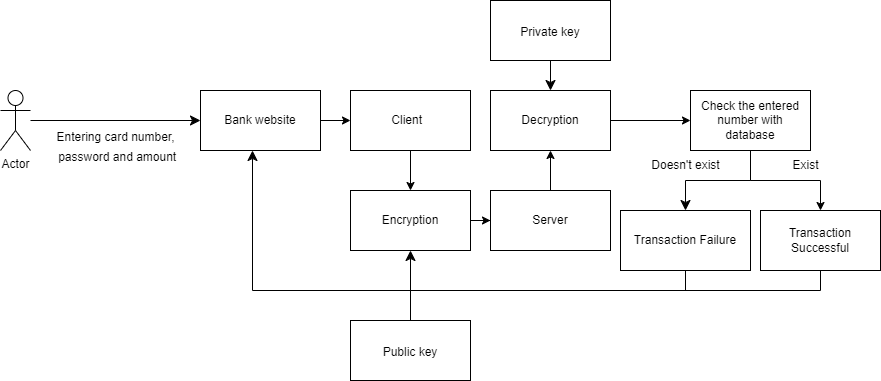

The diagram above was exported from draw.io. Its source (the exported page's mxGraphModel, read from the mxfile embedded in the PNG):
<mxGraphModel dx="1730" dy="488" grid="1" gridSize="10" guides="1" tooltips="1" connect="1" arrows="1" fold="1" page="1" pageScale="1" pageWidth="850" pageHeight="1100" math="0" shadow="0">
  <root>
    <mxCell id="0" />
    <mxCell id="1" parent="0" />
    <mxCell id="YDr-AaNaClM5xGEHM6Wr-41" value="" style="edgeStyle=none;curved=1;rounded=0;orthogonalLoop=1;jettySize=auto;html=1;fontSize=12;startSize=8;endSize=8;fontStyle=0;fontFamily=Helvetica;" parent="1" source="YDr-AaNaClM5xGEHM6Wr-1" target="YDr-AaNaClM5xGEHM6Wr-3" edge="1">
      <mxGeometry relative="1" as="geometry" />
    </mxCell>
    <mxCell id="YDr-AaNaClM5xGEHM6Wr-1" value="Actor" style="shape=umlActor;verticalLabelPosition=bottom;verticalAlign=top;html=1;outlineConnect=0;fontStyle=0;fontFamily=Helvetica;" parent="1" vertex="1">
      <mxGeometry x="-80" y="170" width="30" height="60" as="geometry" />
    </mxCell>
    <mxCell id="YDr-AaNaClM5xGEHM6Wr-10" value="" style="edgeStyle=orthogonalEdgeStyle;rounded=0;orthogonalLoop=1;jettySize=auto;html=1;fontStyle=0;fontFamily=Helvetica;" parent="1" source="YDr-AaNaClM5xGEHM6Wr-3" target="YDr-AaNaClM5xGEHM6Wr-9" edge="1">
      <mxGeometry relative="1" as="geometry" />
    </mxCell>
    <mxCell id="YDr-AaNaClM5xGEHM6Wr-3" value="Bank website" style="rounded=0;whiteSpace=wrap;html=1;fontStyle=0;fontFamily=Helvetica;" parent="1" vertex="1">
      <mxGeometry x="120" y="170" width="120" height="60" as="geometry" />
    </mxCell>
    <mxCell id="YDr-AaNaClM5xGEHM6Wr-12" value="" style="edgeStyle=orthogonalEdgeStyle;rounded=0;orthogonalLoop=1;jettySize=auto;html=1;fontStyle=0;fontFamily=Helvetica;" parent="1" source="YDr-AaNaClM5xGEHM6Wr-9" target="YDr-AaNaClM5xGEHM6Wr-11" edge="1">
      <mxGeometry relative="1" as="geometry" />
    </mxCell>
    <mxCell id="YDr-AaNaClM5xGEHM6Wr-14" value="" style="edgeStyle=orthogonalEdgeStyle;rounded=0;orthogonalLoop=1;jettySize=auto;html=1;fontStyle=0;fontFamily=Helvetica;" parent="1" source="YDr-AaNaClM5xGEHM6Wr-11" target="YDr-AaNaClM5xGEHM6Wr-13" edge="1">
      <mxGeometry relative="1" as="geometry" />
    </mxCell>
    <mxCell id="YDr-AaNaClM5xGEHM6Wr-11" value="Encryption" style="whiteSpace=wrap;html=1;rounded=0;fontStyle=0;fontFamily=Helvetica;" parent="1" vertex="1">
      <mxGeometry x="270" y="270" width="120" height="60" as="geometry" />
    </mxCell>
    <mxCell id="YDr-AaNaClM5xGEHM6Wr-16" value="" style="edgeStyle=orthogonalEdgeStyle;rounded=0;orthogonalLoop=1;jettySize=auto;html=1;fontStyle=0;fontFamily=Helvetica;" parent="1" source="YDr-AaNaClM5xGEHM6Wr-13" target="YDr-AaNaClM5xGEHM6Wr-15" edge="1">
      <mxGeometry relative="1" as="geometry" />
    </mxCell>
    <mxCell id="YDr-AaNaClM5xGEHM6Wr-13" value="Server" style="whiteSpace=wrap;html=1;rounded=0;fontStyle=0;fontFamily=Helvetica;" parent="1" vertex="1">
      <mxGeometry x="410" y="270" width="120" height="60" as="geometry" />
    </mxCell>
    <mxCell id="YDr-AaNaClM5xGEHM6Wr-18" value="" style="edgeStyle=orthogonalEdgeStyle;rounded=0;orthogonalLoop=1;jettySize=auto;html=1;fontStyle=0;fontFamily=Helvetica;" parent="1" source="YDr-AaNaClM5xGEHM6Wr-15" target="YDr-AaNaClM5xGEHM6Wr-17" edge="1">
      <mxGeometry relative="1" as="geometry" />
    </mxCell>
    <mxCell id="YDr-AaNaClM5xGEHM6Wr-15" value="Decryption" style="whiteSpace=wrap;html=1;rounded=0;fontStyle=0;fontFamily=Helvetica;" parent="1" vertex="1">
      <mxGeometry x="410" y="170" width="120" height="60" as="geometry" />
    </mxCell>
    <mxCell id="YDr-AaNaClM5xGEHM6Wr-31" style="edgeStyle=orthogonalEdgeStyle;rounded=0;orthogonalLoop=1;jettySize=auto;html=1;entryX=0.5;entryY=0;entryDx=0;entryDy=0;fontStyle=0;fontFamily=Helvetica;" parent="1" source="YDr-AaNaClM5xGEHM6Wr-17" target="YDr-AaNaClM5xGEHM6Wr-23" edge="1">
      <mxGeometry relative="1" as="geometry" />
    </mxCell>
    <mxCell id="YDr-AaNaClM5xGEHM6Wr-42" style="edgeStyle=orthogonalEdgeStyle;rounded=0;orthogonalLoop=1;jettySize=auto;html=1;fontSize=12;startSize=8;endSize=8;fontStyle=0;fontFamily=Helvetica;" parent="1" source="YDr-AaNaClM5xGEHM6Wr-17" target="YDr-AaNaClM5xGEHM6Wr-19" edge="1">
      <mxGeometry relative="1" as="geometry" />
    </mxCell>
    <mxCell id="YDr-AaNaClM5xGEHM6Wr-17" value="Check the entered number with database" style="whiteSpace=wrap;html=1;rounded=0;fontStyle=0;fontFamily=Helvetica;" parent="1" vertex="1">
      <mxGeometry x="610" y="170" width="120" height="60" as="geometry" />
    </mxCell>
    <mxCell id="YDr-AaNaClM5xGEHM6Wr-19" value="Transaction Failure" style="whiteSpace=wrap;html=1;rounded=0;fontStyle=0;fontFamily=Helvetica;" parent="1" vertex="1">
      <mxGeometry x="540" y="290" width="130" height="60" as="geometry" />
    </mxCell>
    <mxCell id="YDr-AaNaClM5xGEHM6Wr-23" value="Transaction Successful" style="whiteSpace=wrap;html=1;fontStyle=0;fontFamily=Helvetica;" parent="1" vertex="1">
      <mxGeometry x="680" y="290" width="120" height="60" as="geometry" />
    </mxCell>
    <mxCell id="YDr-AaNaClM5xGEHM6Wr-27" value="Doesn't exist" style="text;html=1;align=center;verticalAlign=middle;resizable=0;points=[];autosize=1;strokeColor=none;fillColor=none;fontStyle=0;fontFamily=Helvetica;" parent="1" vertex="1">
      <mxGeometry x="560" y="230" width="90" height="30" as="geometry" />
    </mxCell>
    <mxCell id="YDr-AaNaClM5xGEHM6Wr-29" value="Exist" style="text;html=1;align=center;verticalAlign=middle;resizable=0;points=[];autosize=1;strokeColor=none;fillColor=none;fontStyle=0;fontFamily=Helvetica;" parent="1" vertex="1">
      <mxGeometry x="700" y="230" width="50" height="30" as="geometry" />
    </mxCell>
    <mxCell id="YDr-AaNaClM5xGEHM6Wr-9" value="Client&amp;nbsp;&amp;nbsp;" style="whiteSpace=wrap;html=1;rounded=0;fontStyle=0;fontFamily=Helvetica;" parent="1" vertex="1">
      <mxGeometry x="270" y="170" width="120" height="60" as="geometry" />
    </mxCell>
    <mxCell id="YDr-AaNaClM5xGEHM6Wr-44" value="&lt;font style=&quot;font-size: 12px;&quot;&gt;Entering card number,&lt;br&gt;&amp;nbsp;password and amount&lt;/font&gt;" style="text;html=1;align=center;verticalAlign=middle;resizable=0;points=[];autosize=1;strokeColor=none;fillColor=none;fontSize=16;fontStyle=0;fontFamily=Helvetica;" parent="1" vertex="1">
      <mxGeometry x="-35" y="200" width="140" height="50" as="geometry" />
    </mxCell>
    <mxCell id="JyyME8JUeaj18vnFQJsU-3" value="" style="edgeStyle=none;curved=1;rounded=0;orthogonalLoop=1;jettySize=auto;html=1;fontSize=12;startSize=8;endSize=8;" edge="1" parent="1" target="YDr-AaNaClM5xGEHM6Wr-11">
      <mxGeometry relative="1" as="geometry">
        <mxPoint x="330" y="400" as="sourcePoint" />
      </mxGeometry>
    </mxCell>
    <mxCell id="JyyME8JUeaj18vnFQJsU-8" style="edgeStyle=orthogonalEdgeStyle;rounded=0;orthogonalLoop=1;jettySize=auto;html=1;fontSize=12;startSize=8;endSize=8;" edge="1" parent="1" source="YDr-AaNaClM5xGEHM6Wr-19" target="YDr-AaNaClM5xGEHM6Wr-3">
      <mxGeometry relative="1" as="geometry">
        <mxPoint x="172" y="240" as="targetPoint" />
        <Array as="points">
          <mxPoint x="605" y="370" />
          <mxPoint x="172" y="370" />
        </Array>
      </mxGeometry>
    </mxCell>
    <mxCell id="JyyME8JUeaj18vnFQJsU-10" value="" style="endArrow=none;html=1;rounded=0;fontSize=12;startSize=8;endSize=8;curved=1;entryX=0.5;entryY=1;entryDx=0;entryDy=0;" edge="1" parent="1" target="YDr-AaNaClM5xGEHM6Wr-23">
      <mxGeometry width="50" height="50" relative="1" as="geometry">
        <mxPoint x="740" y="370" as="sourcePoint" />
        <mxPoint x="470" y="230" as="targetPoint" />
      </mxGeometry>
    </mxCell>
    <mxCell id="JyyME8JUeaj18vnFQJsU-11" value="" style="endArrow=none;html=1;rounded=0;fontSize=12;startSize=8;endSize=8;curved=1;" edge="1" parent="1">
      <mxGeometry width="50" height="50" relative="1" as="geometry">
        <mxPoint x="600" y="370" as="sourcePoint" />
        <mxPoint x="740" y="370" as="targetPoint" />
      </mxGeometry>
    </mxCell>
    <mxCell id="JyyME8JUeaj18vnFQJsU-12" value="&lt;font style=&quot;font-size: 12px;&quot;&gt;Public key&lt;/font&gt;" style="rounded=0;whiteSpace=wrap;html=1;fontSize=16;" vertex="1" parent="1">
      <mxGeometry x="270" y="400" width="120" height="60" as="geometry" />
    </mxCell>
    <mxCell id="JyyME8JUeaj18vnFQJsU-14" value="" style="edgeStyle=none;curved=1;rounded=0;orthogonalLoop=1;jettySize=auto;html=1;fontSize=12;startSize=8;endSize=8;" edge="1" parent="1" source="JyyME8JUeaj18vnFQJsU-13" target="YDr-AaNaClM5xGEHM6Wr-15">
      <mxGeometry relative="1" as="geometry" />
    </mxCell>
    <mxCell id="JyyME8JUeaj18vnFQJsU-13" value="&lt;font style=&quot;font-size: 12px;&quot;&gt;Private key&lt;/font&gt;" style="rounded=0;whiteSpace=wrap;html=1;fontSize=16;" vertex="1" parent="1">
      <mxGeometry x="410" y="80" width="120" height="60" as="geometry" />
    </mxCell>
  </root>
</mxGraphModel>